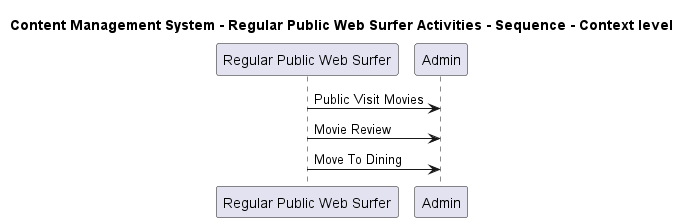

The diagram above was rendered by PlantUML. Its source (embedded in the PNG):
@startuml

title Content Management System - Regular Public Web Surfer Activities - Sequence - Context level

participant "Regular Public Web Surfer" as ContentManagementSystem.Actors.RegularPublicWebSurfer
participant "Admin" as ContentManagementSystem.SoftwareSystems.Admin

ContentManagementSystem.Actors.RegularPublicWebSurfer -> ContentManagementSystem.SoftwareSystems.Admin : Public Visit Movies
ContentManagementSystem.Actors.RegularPublicWebSurfer -> ContentManagementSystem.SoftwareSystems.Admin : Movie Review
ContentManagementSystem.Actors.RegularPublicWebSurfer -> ContentManagementSystem.SoftwareSystems.Admin : Move To Dining


@enduml